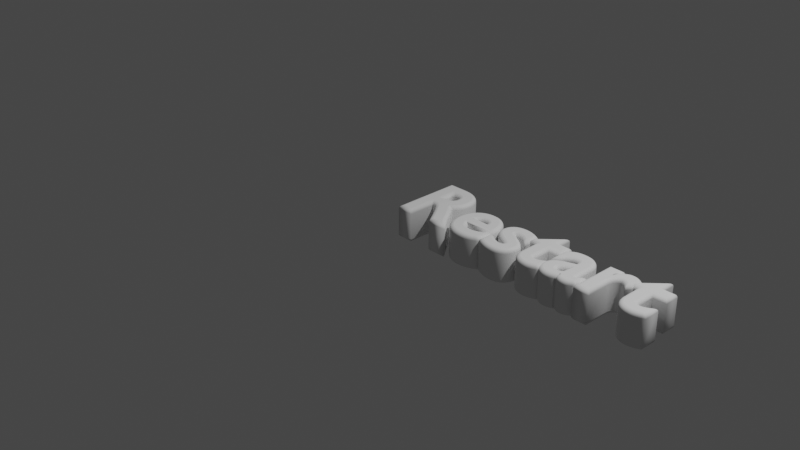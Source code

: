 # Source: restart_button.blend  (saved by Blender 3.5.10; exported with 4.5.12 LTS)
import bpy
from mathutils import Matrix  # noqa: F401  (used for matrix-valued properties, if any)

bpy.ops.wm.read_factory_settings(use_empty=True)
scene = bpy.context.scene
scene.name = 'Scene'

# ---- collections
col_collection = bpy.data.collections.new('Collection'); scene.collection.children.link(col_collection)

# ---- world
world_world = bpy.data.worlds.new('World'); scene.world = world_world
world_world.use_nodes = True; world_world.node_tree.nodes.clear()
_N = world_world.node_tree.nodes; _L = world_world.node_tree.links
n0 = _N.new('ShaderNodeOutputWorld'); n0.name = 'World Output'; n0.location = (300, 300)
n1 = _N.new('ShaderNodeBackground'); n1.name = 'Background'; n1.location = (10, 300)
n1.inputs[0].default_value = (0.05088, 0.05088, 0.05088, 1.0)
_L.new(n1.outputs[0], n0.inputs[0])
n0.is_active_output = True
world_world.color = (0.05088, 0.05088, 0.05088)
world_world.use_sun_shadow = False
world_world.sun_shadow_jitter_overblur = 0.0

# ---- cameras
cam_camera = bpy.data.cameras.new('Camera')
cam_camera.clip_end = 100.0
cam_camera.ortho_scale = 7.314

# ---- lights
light_light = bpy.data.lights.new('Light', 'POINT')
light_light.transmission_factor = 0.0
light_light.energy = 1000.0
light_light.shadow_soft_size = 0.1
light_light.shadow_maximum_resolution = 0.006
light_light.use_absolute_resolution = True

# ---- curves / text
txt_text = bpy.data.curves.new('Text', 'FONT')
txt_text.dimensions = '2D'
txt_text.body = 'Restart'
txt_text.bevel_resolution = 3
txt_text.extrude = 0.14
txt_text.bevel_depth = 0.04

# ---- objects
ob_light = bpy.data.objects.new('Light', light_light)
ob_camera = bpy.data.objects.new('Camera', cam_camera)
ob_text = bpy.data.objects.new('Text', txt_text)

# ---- transforms, parenting, visibility, modifiers, constraints
ob_light.location = (4.076, 1.005, 5.904)
ob_light.rotation_euler = (0.6503, 0.05522, 1.866)
ob_light.lock_rotations_4d = False
ob_light.empty_display_type = 'ARROWS'
ob_light.color = (0.0, 0.0, 0.0, 0.0)
ob_light.lineart.crease_threshold = 0.0
ob_camera.location = (7.359, -6.926, 4.958)
ob_camera.rotation_euler = (1.109, 0.0, 0.8149)
ob_camera.lock_rotations_4d = False
ob_camera.empty_display_type = 'ARROWS'
ob_camera.color = (0.0, 0.0, 0.0, 0.0)
ob_camera.display_type = 'WIRE'
ob_camera.lineart.crease_threshold = 0.0
ob_text.location = (0.0, 0.0, 0.0)

# ---- collection membership
col_collection.objects.link(ob_light)
col_collection.objects.link(ob_camera)
col_collection.objects.link(ob_text)

# ---- scene / render settings (as saved in the file)
scene.camera = ob_camera
scene.frame_start = 1; scene.frame_end = 250; scene.frame_set(1)
scene.render.engine = 'BLENDER_EEVEE_NEXT'
scene.cycles.sampling_pattern = 'TABULATED_SOBOL'
scene.view_settings.view_transform = 'Filmic'
bpy.context.view_layer.update()
